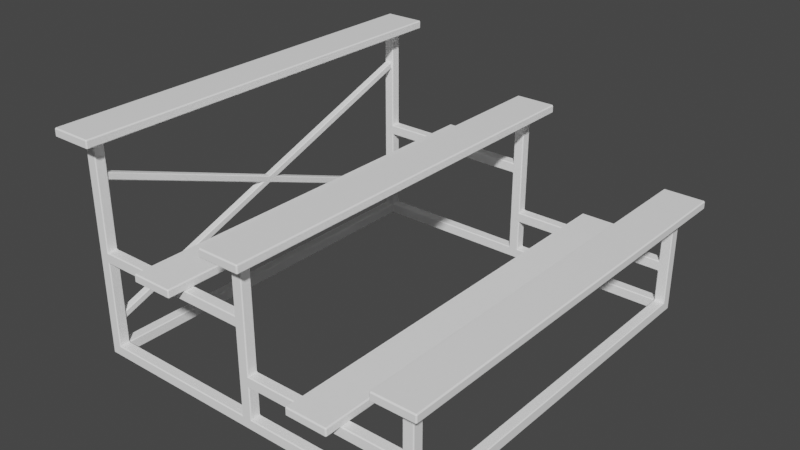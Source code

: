 # Source: SM_Ring_bench.blend  (saved by Blender 3.2.14; exported with 4.5.12 LTS)
import bpy
from mathutils import Matrix  # noqa: F401  (used for matrix-valued properties, if any)

bpy.ops.wm.read_factory_settings(use_empty=True)
scene = bpy.context.scene
scene.name = 'Scene'

# ---- collections
col_collection = bpy.data.collections.new('Collection'); scene.collection.children.link(col_collection)

# ---- materials (node trees are filled in below, after node groups)
mat_material = bpy.data.materials.new('Material')

# ---- node groups
ng_auto_smooth = bpy.data.node_groups.new('Auto Smooth', 'GeometryNodeTree')
_s = ng_auto_smooth.interface.new_socket(name='Geometry', in_out='OUTPUT', socket_type='NodeSocketGeometry')
_s = ng_auto_smooth.interface.new_socket(name='Geometry', in_out='INPUT', socket_type='NodeSocketGeometry')
_s = ng_auto_smooth.interface.new_socket(name='Angle', in_out='INPUT', socket_type='NodeSocketFloat')
_s.subtype = 'ANGLE'
_s.min_value = 0.0
_s.max_value = 3.142
ng_auto_smooth.is_modifier = True
_N = ng_auto_smooth.nodes; _L = ng_auto_smooth.links
n0 = _N.new('NodeGroupOutput'); n0.name = 'Group Output'; n0.location = (480, -100)
n1 = _N.new('NodeGroupInput'); n1.name = 'Group Input'; n1.location = (-420, -300)
n2 = _N.new('NodeGroupInput'); n2.name = 'Group Input.001'; n2.location = (-60, -100)
n3 = _N.new('GeometryNodeSetShadeSmooth'); n3.name = 'Set Shade Smooth'; n3.location = (120, -100)
n3.domain = 'EDGE'
n4 = _N.new('GeometryNodeSetShadeSmooth'); n4.name = 'Set Shade Smooth.001'; n4.location = (300, -100)
n5 = _N.new('GeometryNodeInputMeshEdgeAngle'); n5.name = 'Edge Angle'; n5.location = (-420, -220)
n6 = _N.new('GeometryNodeInputEdgeSmooth'); n6.name = 'Is Edge Smooth'; n6.location = (-60, -160)
n7 = _N.new('GeometryNodeInputShadeSmooth'); n7.name = 'Is Face Smooth'; n7.location = (-240, -340)
n8 = _N.new('FunctionNodeBooleanMath'); n8.name = 'Boolean Math'; n8.location = (-60, -220)
n9 = _N.new('FunctionNodeCompare'); n9.name = 'Compare'; n9.location = (-240, -180)
n9.operation = 'LESS_EQUAL'
_L.new(n5.outputs[0], n9.inputs[0])
_L.new(n4.outputs[0], n0.inputs[0])
_L.new(n1.outputs[1], n9.inputs[1])
_L.new(n9.outputs[0], n8.inputs[0])
_L.new(n7.outputs[0], n8.inputs[1])
_L.new(n2.outputs[0], n3.inputs[0])
_L.new(n6.outputs[0], n3.inputs[1])
_L.new(n3.outputs[0], n4.inputs[0])
_L.new(n8.outputs[0], n3.inputs[2])
n0.is_active_output = True

# ---- material node trees
mat_material.use_nodes = True; mat_material.node_tree.nodes.clear()
_N = mat_material.node_tree.nodes; _L = mat_material.node_tree.links
n0 = _N.new('ShaderNodeOutputMaterial'); n0.name = 'Material Output'; n0.location = (706, 282)
n1 = _N.new('ShaderNodeBsdfPrincipled'); n1.name = 'Principled BSDF'; n1.location = (300, 316)
n1.distribution = 'GGX'
n1.subsurface_method = 'RANDOM_WALK_SKIN'
n1.inputs[0].default_value = (1.0, 1.0, 1.0, 1.0)
n1.inputs[3].default_value = 1.45
n1.inputs[27].default_value = (0.0, 0.0, 0.0, 1.0)
n1.inputs[28].default_value = 1.0
_L.new(n1.outputs[0], n0.inputs[0])
n0.is_active_output = True

# ---- world
world_world = bpy.data.worlds.new('World'); scene.world = world_world
world_world.use_nodes = True; world_world.node_tree.nodes.clear()
_N = world_world.node_tree.nodes; _L = world_world.node_tree.links
n0 = _N.new('ShaderNodeOutputWorld'); n0.name = 'World Output'; n0.location = (300, 300)
n1 = _N.new('ShaderNodeBackground'); n1.name = 'Background'; n1.location = (10, 300)
n1.inputs[0].default_value = (0.05088, 0.05088, 0.05088, 1.0)
_L.new(n1.outputs[0], n0.inputs[0])
n0.is_active_output = True
world_world.color = (0.05088, 0.05088, 0.05088)
world_world.use_sun_shadow = False
world_world.sun_shadow_jitter_overblur = 0.0

# ---- meshes
me_cube_018 = bpy.data.meshes.new('Cube.018')
me_cube_018.from_pydata([(-0.8255, -0.9216, 0.0), (-0.8255, -0.8716, 0.0), (-0.7755, -0.9216, 0.0), (-0.7755, -0.8716, 0.0), (0.7755, -0.9216, 0.0), (0.7755, -0.8716, 0.0), (0.8255, -0.9216, 0.0), (0.8255, -0.8716, 0.0), (0.7755, -0.9216, 0.05), (0.7755, -0.8716, 0.05), (0.8255, -0.8716, 0.05), (0.8255, -0.9216, 0.05), (-0.8255, -0.9216, 0.05), (-0.8255, -0.8716, 0.05), (-0.7755, -0.8716, 0.05), (-0.7755, -0.9216, 0.05), (0.7755, -0.9216, 0.5), (0.7755, -0.8716, 0.5), (0.8255, -0.8716, 0.5), (0.8255, -0.9216, 0.5), (-0.025, -0.9216, 0.05), (0.025, -0.9216, 0.05), (-0.025, -0.8716, 0.05), (0.025, -0.8716, 0.05), (0.025, -0.8716, 1.442e-08), (-0.025, -0.8716, 1.442e-08), (-0.025, -0.9216, 1.442e-08), (0.025, -0.9216, 1.442e-08), (-0.025, -0.9216, 0.75), (0.025, -0.9216, 0.75), (-0.025, -0.8716, 0.75), (0.025, -0.8716, 0.75), (-0.8255, -0.9216, 1.005), (-0.8255, -0.8716, 1.005), (-0.7755, -0.8716, 1.005), (-0.7755, -0.9216, 1.005), (-0.025, -0.9216, 0.4499), (-0.025, -0.9216, 0.4999), (0.025, -0.9216, 0.4999), (0.025, -0.9216, 0.4499), (0.025, -0.8716, 0.4999), (0.025, -0.8716, 0.4499), (-0.025, -0.8716, 0.4499), (-0.025, -0.8716, 0.4999), (-0.7755, -0.8716, 0.4499), (-0.7755, -0.8716, 0.4999), (-0.8255, -0.8716, 0.4999), (-0.8255, -0.8716, 0.4499), (-0.8255, -0.9216, 0.4499), (-0.8255, -0.9216, 0.4999), (-0.7755, -0.9216, 0.4999), (-0.7755, -0.9216, 0.4499), (-0.025, -0.9216, 0.25), (-0.025, -0.9216, 0.2), (0.025, -0.9216, 0.2), (0.025, -0.9216, 0.25), (-0.025, -0.8716, 0.2), (-0.025, -0.8716, 0.25), (0.025, -0.8716, 0.25), (0.025, -0.8716, 0.2), (0.7755, -0.9216, 0.2), (0.7755, -0.9216, 0.25), (0.8255, -0.9216, 0.25), (0.8255, -0.9216, 0.2), (0.7755, -0.8716, 0.2), (0.7755, -0.8716, 0.25), (0.8255, -0.8716, 0.25), (0.8255, -0.8716, 0.2), (-0.8255, 0.9216, 0.0), (-0.8255, 0.8716, 0.0), (-0.7755, 0.9216, 0.0), (-0.7755, 0.8716, 0.0), (0.7755, 0.9216, 0.0), (0.7755, 0.8716, 0.0), (0.8255, 0.9216, 0.0), (0.8255, 0.8716, 0.0), (0.7755, 0.9216, 0.05), (0.7755, 0.8716, 0.05), (0.8255, 0.8716, 0.05), (0.8255, 0.9216, 0.05), (-0.8255, 0.9216, 0.05), (-0.8255, 0.8716, 0.05), (-0.7755, 0.8716, 0.05), (-0.7755, 0.9216, 0.05), (0.7755, 0.9216, 0.5), (0.7755, 0.8716, 0.5), (0.8255, 0.8716, 0.5), (0.8255, 0.9216, 0.5), (-0.025, 0.9216, 0.05), (0.025, 0.9216, 0.05), (-0.025, 0.8716, 0.05), (0.025, 0.8716, 0.05), (0.025, 0.8716, 1.442e-08), (-0.025, 0.8716, 1.442e-08), (-0.025, 0.9216, 1.442e-08), (0.025, 0.9216, 1.442e-08), (-0.025, 0.9216, 0.75), (0.025, 0.9216, 0.75), (-0.025, 0.8716, 0.75), (0.025, 0.8716, 0.75), (-0.8255, 0.9216, 1.005), (-0.8255, 0.8716, 1.005), (-0.7755, 0.8716, 1.005), (-0.7755, 0.9216, 1.005), (-0.025, 0.9216, 0.4499), (-0.025, 0.9216, 0.4999), (0.025, 0.9216, 0.4999), (0.025, 0.9216, 0.4499), (0.025, 0.8716, 0.4999), (0.025, 0.8716, 0.4499), (-0.025, 0.8716, 0.4499), (-0.025, 0.8716, 0.4999), (-0.7755, 0.8716, 0.4499), (-0.7755, 0.8716, 0.4999), (-0.8255, 0.8716, 0.4999), (-0.8255, 0.8716, 0.4499), (-0.8255, 0.9216, 0.4499), (-0.8255, 0.9216, 0.4999), (-0.7755, 0.9216, 0.4999), (-0.7755, 0.9216, 0.4499), (-0.025, 0.9216, 0.25), (-0.025, 0.9216, 0.2), (0.025, 0.9216, 0.2), (0.025, 0.9216, 0.25), (-0.025, 0.8716, 0.2), (-0.025, 0.8716, 0.25), (0.025, 0.8716, 0.25), (0.025, 0.8716, 0.2), (0.7755, 0.9216, 0.2), (0.7755, 0.9216, 0.25), (0.8255, 0.9216, 0.25), (0.8255, 0.9216, 0.2), (0.7755, 0.8716, 0.2), (0.7755, 0.8716, 0.25), (0.8255, 0.8716, 0.25), (0.8255, 0.8716, 0.2), (-0.7755, 0.9216, 0.7985), (-0.7755, 0.9216, 0.8485), (-0.7833, 0.8716, 0.8406), (-0.7833, 0.8716, 0.8063), (-0.8176, 0.8716, 0.8406), (-0.8176, 0.8716, 0.8063), (-0.8255, 0.9216, 0.7985), (-0.8255, 0.9216, 0.8485), (-0.7755, -0.9216, 0.8485), (-0.7755, -0.9216, 0.7985), (-0.7833, -0.8716, 0.8063), (-0.7833, -0.8716, 0.8406), (-0.8176, -0.8716, 0.8063), (-0.8176, -0.8716, 0.8406), (-0.8255, -0.9216, 0.8485), (-0.8255, -0.9216, 0.7985), (-0.7833, 0.8716, 0.1618), (-0.7833, 0.8716, 0.1961), (-0.8176, 0.8716, 0.1961), (-0.8176, 0.8716, 0.1618), (-0.7755, 0.9216, 0.204), (-0.7755, 0.9216, 0.154), (-0.8255, 0.9216, 0.154), (-0.8255, 0.9216, 0.204), (-0.7833, -0.8716, 0.1961), (-0.7833, -0.8716, 0.1618), (-0.8176, -0.8716, 0.1618), (-0.8176, -0.8716, 0.1961), (-0.7755, -0.9216, 0.154), (-0.7755, -0.9216, 0.204), (-0.8255, -0.9216, 0.204), (-0.8255, -0.9216, 0.154), (-0.7755, 0.8716, 0.8485), (-0.7755, 0.8716, 0.7985), (-0.8255, 0.8716, 0.8485), (-0.8255, 0.8716, 0.7985), (-0.7755, -0.8716, 0.7985), (-0.7755, -0.8716, 0.8485), (-0.8255, -0.8716, 0.7985), (-0.8255, -0.8716, 0.8485), (-0.7755, 0.8716, 0.154), (-0.7755, 0.8716, 0.204), (-0.8255, 0.8716, 0.204), (-0.8255, 0.8716, 0.154), (-0.8255, -0.8716, 0.154), (-0.8255, -0.8716, 0.204), (-0.7755, -0.8716, 0.204), (-0.7755, -0.8716, 0.154), (-0.7833, 0.0, 0.5183), (-0.7833, 0.0, 0.4841), (-0.8176, 0.0, 0.5183), (-0.8176, 0.0, 0.4841), (-0.7833, -0.04745, 0.5012), (-0.7833, 0.04745, 0.5012), (-0.8176, -0.04745, 0.5012), (-0.8176, 0.04745, 0.5012)], [], [(1, 3, 2, 0), (5, 7, 6, 4), (6, 11, 8, 4), (7, 10, 11, 6), (9, 77, 73, 5), (3, 25, 26, 2), (5, 73, 75, 7), (10, 78, 77, 9), (9, 23, 21, 8), (4, 8, 21, 27), (13, 81, 69, 1), (2, 15, 12, 0), (0, 12, 13, 1), (1, 69, 71, 3), (3, 71, 82, 14), (14, 22, 25, 3), (7, 75, 78, 10), (62, 66, 18, 19), (9, 8, 60, 64), (11, 10, 67, 63), (24, 5, 4, 27), (23, 9, 5, 24), (26, 20, 15, 2), (23, 24, 25, 22), (20, 26, 27, 21), (24, 27, 26, 25), (22, 14, 15, 20), (38, 40, 31, 29), (21, 23, 59, 54), (52, 55, 39, 36), (8, 11, 63, 60), (46, 49, 151, 174), (13, 12, 167, 180), (182, 181, 47, 44), (181, 166, 48, 47), (37, 38, 29, 28), (40, 43, 30, 31), (43, 37, 28, 30), (45, 46, 174, 172), (144, 173, 34, 35), (173, 175, 33, 34), (43, 40, 41, 42), (40, 38, 39, 41), (38, 37, 36, 39), (49, 46, 47, 48), (50, 49, 48, 51), (46, 45, 44, 47), (55, 58, 41, 39), (36, 37, 50, 51), (37, 43, 45, 50), (43, 42, 44, 45), (42, 36, 51, 44), (57, 52, 36, 42), (58, 57, 42, 41), (20, 21, 54, 53), (23, 22, 56, 59), (66, 65, 17, 18), (10, 9, 64, 67), (61, 62, 19, 16), (65, 61, 16, 17), (55, 52, 53, 54), (57, 58, 59, 56), (52, 57, 56, 53), (65, 66, 67, 64), (66, 62, 63, 67), (62, 61, 60, 63), (22, 20, 53, 56), (54, 60, 61, 55), (55, 61, 65, 58), (58, 65, 64, 59), (59, 64, 60, 54), (35, 34, 33, 32), (31, 30, 28, 29), (19, 18, 17, 16), (69, 68, 70, 71), (73, 72, 74, 75), (74, 72, 76, 79), (75, 74, 79, 78), (71, 70, 94, 93), (77, 76, 89, 91), (72, 95, 89, 76), (70, 68, 80, 83), (68, 69, 81, 80), (82, 71, 93, 90), (130, 87, 86, 134), (77, 132, 128, 76), (79, 131, 135, 78), (92, 95, 72, 73), (91, 92, 73, 77), (94, 70, 83, 88), (91, 90, 93, 92), (88, 89, 95, 94), (92, 93, 94, 95), (90, 88, 83, 82), (106, 97, 99, 108), (89, 122, 127, 91), (120, 104, 107, 123), (76, 128, 131, 79), (114, 171, 142, 117), (81, 179, 158, 80), (178, 115, 116, 159), (82, 176, 179, 81), (105, 96, 97, 106), (108, 99, 98, 111), (111, 98, 96, 105), (113, 169, 171, 114), (15, 14, 183, 164), (168, 102, 101, 170), (118, 136, 169, 113), (111, 110, 109, 108), (108, 109, 107, 106), (106, 107, 104, 105), (117, 116, 115, 114), (118, 119, 116, 117), (114, 115, 112, 113), (123, 107, 109, 126), (104, 119, 118, 105), (105, 118, 113, 111), (111, 113, 112, 110), (110, 112, 119, 104), (125, 110, 104, 120), (126, 109, 110, 125), (88, 121, 122, 89), (91, 127, 124, 90), (134, 86, 85, 133), (78, 135, 132, 77), (129, 84, 87, 130), (133, 85, 84, 129), (123, 122, 121, 120), (125, 124, 127, 126), (120, 121, 124, 125), (133, 132, 135, 134), (134, 135, 131, 130), (130, 131, 128, 129), (90, 124, 121, 88), (122, 123, 129, 128), (123, 126, 133, 129), (126, 127, 132, 133), (127, 122, 128, 132), (103, 100, 101, 102), (99, 97, 96, 98), (87, 84, 85, 86), (14, 82, 81, 13), (143, 100, 103, 137), (137, 103, 102, 168), (170, 101, 100, 143), (49, 50, 145, 151), (150, 144, 35, 32), (50, 45, 172, 145), (175, 150, 32, 33), (83, 157, 176, 82), (159, 116, 119, 156), (156, 119, 112, 177), (177, 112, 115, 178), (80, 158, 157, 83), (166, 165, 51, 48), (165, 182, 44, 51), (14, 13, 180, 183), (12, 15, 164, 167), (137, 168, 169, 136), (143, 137, 136, 142), (170, 143, 142, 171), (173, 144, 145, 172), (144, 150, 151, 145), (150, 175, 174, 151), (159, 156, 157, 158), (156, 177, 176, 157), (178, 159, 158, 179), (165, 166, 167, 164), (182, 165, 164, 183), (166, 181, 180, 167), (117, 142, 136, 118), (138, 139, 169, 168), (140, 138, 168, 170), (141, 140, 170, 171), (139, 141, 171, 169), (146, 147, 173, 172), (149, 148, 174, 175), (147, 149, 175, 173), (148, 146, 172, 174), (153, 152, 176, 177), (154, 153, 177, 178), (155, 154, 178, 179), (152, 155, 179, 176), (163, 162, 180, 181), (160, 163, 181, 182), (161, 160, 182, 183), (162, 161, 183, 180), (146, 148, 190, 188), (160, 188, 190, 163), (139, 189, 191, 141), (153, 154, 191, 189), (186, 191, 187, 190), (184, 188, 185, 189), (141, 191, 186, 140), (140, 186, 184, 138), (138, 184, 189, 139), (154, 155, 187, 191), (155, 152, 185, 187), (152, 153, 189, 185), (163, 190, 187, 162), (162, 187, 185, 161), (161, 185, 188, 160), (148, 149, 186, 190), (149, 147, 184, 186), (147, 146, 188, 184)])
me_cube_018.polygons.foreach_set('use_smooth', [1, 1, 1, 1, 1, 1, 1, 1, 1, 1, 1, 1, 1, 1, 1, 1, 1, 1, 1, 1, 1, 1, 1, 1, 1, 1, 1, 1, 1, 1, 1, 1, 1, 1, 1, 1, 1, 1, 1, 1, 1, 1, 1, 1, 1, 1, 1, 1, 1, 1, 1, 1, 1, 1, 1, 1, 1, 1, 1, 1, 1, 1, 1, 1, 1, 1, 1, 1, 1, 1, 1, 1, 1, 1, 1, 1, 1, 1, 1, 1, 1, 1, 1, 1, 1, 1, 1, 1, 1, 1, 1, 1, 1, 1, 1, 1, 1, 1, 1, 1, 1, 1, 1, 1, 1, 1, 1, 1, 1, 1, 1, 1, 1, 1, 1, 1, 1, 1, 1, 1, 1, 1, 1, 1, 1, 1, 1, 1, 1, 1, 1, 1, 1, 1, 1, 1, 1, 1, 1, 1, 1, 1, 1, 1, 1, 1, 1, 1, 1, 1, 1, 1, 1, 1, 1, 1, 1, 1, 1, 1, 1, 1, 1, 1, 1, 1, 1, 1, 1, 1, 1, 1, 1, 1, 1, 1, 1, 1, 1, 1, 1, 1, 1, 1, 1, 1, 1, 1, 1, 1, 1, 1, 0, 0, 1, 1, 1, 1, 1, 1, 1, 1, 1, 1, 1, 1])
_uv = me_cube_018.uv_layers.new(name='UVMap')
_uv.uv.foreach_set('vector', [0.125, 0.5, 0.375, 0.5, 0.375, 0.75, 0.125, 0.75, 0.125, 0.5, 0.375, 0.5, 0.375, 0.75, 0.125, 0.75, 0.375, 0.75, 0.5, 0.75, 0.5, 1.0, 0.375, 1.0, 0.375, 0.5, 0.5, 0.5, 0.5, 0.75, 0.375, 0.75, 0.5, 0.25, 0.5, 0.25, 0.375, 0.25, 0.375, 0.25, 0.0, 0.0, 0.0, 0.0, 0.0, 0.0, 0.0, 0.0, 0.125, 0.5, 0.125, 0.5, 0.375, 0.5, 0.375, 0.5, 0.5, 0.5, 0.5, 0.5, 0.5, 0.25, 0.5, 0.25, 0.0, 0.0, 0.0, 0.0, 0.0, 0.0, 0.0, 0.0, 0.0, 0.0, 0.0, 0.0, 0.0, 0.0, 0.0, 0.0, 0.5, 0.25, 0.5, 0.25, 0.375, 0.25, 0.375, 0.25, 0.375, 0.75, 0.5, 0.75, 0.5, 1.0, 0.375, 1.0, 0.375, 0.0, 0.5, 0.0, 0.5, 0.25, 0.375, 0.25, 0.125, 0.5, 0.125, 0.5, 0.375, 0.5, 0.375, 0.5, 0.375, 0.5, 0.375, 0.5, 0.5, 0.5, 0.5, 0.5, 0.0, 0.0, 0.0, 0.0, 0.0, 0.0, 0.0, 0.0, 0.375, 0.5, 0.375, 0.5, 0.5, 0.5, 0.5, 0.5, 0.5, 0.75, 0.5, 0.5, 0.5, 0.5, 0.5, 0.75, 0.0, 0.0, 0.0, 0.0, 0.0, 0.0, 0.0, 0.0, 0.5, 0.75, 0.5, 0.5, 0.5, 0.5, 0.5, 0.75, 0.0, 0.0, 0.0, 0.0, 0.0, 0.0, 0.0, 0.0, 0.0, 0.0, 0.0, 0.0, 0.0, 0.0, 0.0, 0.0, 0.0, 0.0, 0.0, 0.0, 0.0, 0.0, 0.0, 0.0, 0.0, 0.0, 0.0, 0.0, 0.0, 0.0, 0.0, 0.0, 0.0, 0.0, 0.0, 0.0, 0.0, 0.0, 0.0, 0.0, 0.0, 0.0, 0.0, 0.0, 0.0, 0.0, 0.0, 0.0, 0.0, 0.0, 0.0, 0.0, 0.0, 0.0, 0.0, 0.0, 0.0, 0.0, 0.0, 0.0, 0.0, 0.0, 0.0, 0.0, 0.0, 0.0, 0.0, 0.0, 0.0, 0.0, 0.0, 0.0, 0.0, 0.0, 0.0, 0.0, 0.0, 0.0, 0.0, 0.0, 0.5, 1.0, 0.5, 0.75, 0.5, 0.75, 0.5, 1.0, 0.5, 0.25, 0.5, 0.0, 0.5, 0.0, 0.5, 0.25, 0.5, 0.25, 0.5, 0.0, 0.5, 0.0, 0.5, 0.25, 0.5, 0.5, 0.5, 0.25, 0.5, 0.25, 0.5, 0.5, 0.5, 0.25, 0.5, 0.0, 0.5, 0.0, 0.5, 0.25, 0.0, 0.0, 0.0, 0.0, 0.0, 0.0, 0.0, 0.0, 0.0, 0.0, 0.0, 0.0, 0.0, 0.0, 0.0, 0.0, 0.0, 0.0, 0.0, 0.0, 0.0, 0.0, 0.0, 0.0, 0.5, 0.5, 0.5, 0.25, 0.5, 0.25, 0.5, 0.5, 0.0, 0.0, 0.0, 0.0, 0.0, 0.0, 0.0, 0.0, 0.5, 0.5, 0.5, 0.25, 0.5, 0.25, 0.5, 0.5, 0.0, 0.0, 0.0, 0.0, 0.0, 0.0, 0.0, 0.0, 0.0, 0.0, 0.0, 0.0, 0.0, 0.0, 0.0, 0.0, 0.0, 0.0, 0.0, 0.0, 0.0, 0.0, 0.0, 0.0, 0.5, 0.0, 0.5, 0.25, 0.5, 0.25, 0.5, 0.0, 0.5, 0.75, 0.5, 1.0, 0.5, 1.0, 0.5, 0.75, 0.5, 0.25, 0.5, 0.5, 0.5, 0.5, 0.5, 0.25, 0.0, 0.0, 0.0, 0.0, 0.0, 0.0, 0.0, 0.0, 0.0, 0.0, 0.0, 0.0, 0.0, 0.0, 0.0, 0.0, 0.0, 0.0, 0.0, 0.0, 0.0, 0.0, 0.0, 0.0, 0.0, 0.0, 0.0, 0.0, 0.0, 0.0, 0.0, 0.0, 0.0, 0.0, 0.0, 0.0, 0.0, 0.0, 0.0, 0.0, 0.0, 0.0, 0.0, 0.0, 0.0, 0.0, 0.0, 0.0, 0.0, 0.0, 0.0, 0.0, 0.0, 0.0, 0.0, 0.0, 0.0, 0.0, 0.0, 0.0, 0.0, 0.0, 0.0, 0.0, 0.0, 0.0, 0.0, 0.0, 0.0, 0.0, 0.0, 0.0, 0.5, 0.5, 0.5, 0.25, 0.5, 0.25, 0.5, 0.5, 0.5, 0.5, 0.5, 0.25, 0.5, 0.25, 0.5, 0.5, 0.5, 1.0, 0.5, 0.75, 0.5, 0.75, 0.5, 1.0, 0.0, 0.0, 0.0, 0.0, 0.0, 0.0, 0.0, 0.0, 0.0, 0.0, 0.0, 0.0, 0.0, 0.0, 0.0, 0.0, 0.0, 0.0, 0.0, 0.0, 0.0, 0.0, 0.0, 0.0, 0.0, 0.0, 0.0, 0.0, 0.0, 0.0, 0.0, 0.0, 0.5, 0.25, 0.5, 0.5, 0.5, 0.5, 0.5, 0.25, 0.5, 0.5, 0.5, 0.75, 0.5, 0.75, 0.5, 0.5, 0.5, 0.75, 0.5, 1.0, 0.5, 1.0, 0.5, 0.75, 0.0, 0.0, 0.0, 0.0, 0.0, 0.0, 0.0, 0.0, 0.0, 0.0, 0.0, 0.0, 0.0, 0.0, 0.0, 0.0, 0.0, 0.0, 0.0, 0.0, 0.0, 0.0, 0.0, 0.0, 0.0, 0.0, 0.0, 0.0, 0.0, 0.0, 0.0, 0.0, 0.0, 0.0, 0.0, 0.0, 0.0, 0.0, 0.0, 0.0, 0.0, 0.0, 0.0, 0.0, 0.5, 0.25, 0.5, 0.0, 0.0, 0.0, 0.0, 0.0, 0.0, 0.0, 0.0, 0.0, 0.5, 0.75, 0.5, 0.5, 0.5, 0.25, 0.0, 0.0, 0.125, 0.5, 0.125, 0.75, 0.375, 0.75, 0.375, 0.5, 0.125, 0.5, 0.125, 0.75, 0.375, 0.75, 0.375, 0.5, 0.375, 0.75, 0.375, 1.0, 0.5, 1.0, 0.5, 0.75, 0.375, 0.5, 0.375, 0.75, 0.5, 0.75, 0.5, 0.5, 0.0, 0.0, 0.0, 0.0, 0.0, 0.0, 0.0, 0.0, 0.0, 0.0, 0.0, 0.0, 0.0, 0.0, 0.0, 0.0, 0.0, 0.0, 0.0, 0.0, 0.0, 0.0, 0.0, 0.0, 0.375, 0.75, 0.375, 1.0, 0.5, 1.0, 0.5, 0.75, 0.375, 0.0, 0.375, 0.25, 0.5, 0.25, 0.5, 0.0, 0.0, 0.0, 0.0, 0.0, 0.0, 0.0, 0.0, 0.0, 0.5, 0.75, 0.5, 0.75, 0.5, 0.5, 0.5, 0.5, 0.0, 0.0, 0.0, 0.0, 0.0, 0.0, 0.0, 0.0, 0.5, 0.75, 0.5, 0.75, 0.5, 0.5, 0.5, 0.5, 0.0, 0.0, 0.0, 0.0, 0.0, 0.0, 0.0, 0.0, 0.0, 0.0, 0.0, 0.0, 0.0, 0.0, 0.0, 0.0, 0.0, 0.0, 0.0, 0.0, 0.0, 0.0, 0.0, 0.0, 0.0, 0.0, 0.0, 0.0, 0.0, 0.0, 0.0, 0.0, 0.0, 0.0, 0.0, 0.0, 0.0, 0.0, 0.0, 0.0, 0.0, 0.0, 0.0, 0.0, 0.0, 0.0, 0.0, 0.0, 0.0, 0.0, 0.0, 0.0, 0.0, 0.0, 0.0, 0.0, 0.0, 0.0, 0.0, 0.0, 0.0, 0.0, 0.0, 0.0, 0.0, 0.0, 0.0, 0.0, 0.0, 0.0, 0.0, 0.0, 0.0, 0.0, 0.0, 0.0, 0.0, 0.0, 0.0, 0.0, 0.5, 1.0, 0.5, 1.0, 0.5, 0.75, 0.5, 0.75, 0.5, 0.25, 0.5, 0.25, 0.5, 0.0, 0.5, 0.0, 0.5, 0.25, 0.5, 0.25, 0.5, 0.0, 0.5, 0.0, 0.5, 0.25, 0.5, 0.25, 0.5, 0.0, 0.5, 0.0, 0.5, 0.5, 0.5, 0.5, 0.5, 0.25, 0.5, 0.25, 0.0, 0.0, 0.0, 0.0, 0.0, 0.0, 0.0, 0.0, 0.0, 0.0, 0.0, 0.0, 0.0, 0.0, 0.0, 0.0, 0.0, 0.0, 0.0, 0.0, 0.0, 0.0, 0.0, 0.0, 0.5, 0.5, 0.5, 0.5, 0.5, 0.25, 0.5, 0.25, 0.0, 0.0, 0.0, 0.0, 0.0, 0.0, 0.0, 0.0, 0.5, 0.5, 0.5, 0.5, 0.5, 0.25, 0.5, 0.25, 0.0, 0.0, 0.0, 0.0, 0.0, 0.0, 0.0, 0.0, 0.0, 0.0, 0.0, 0.0, 0.0, 0.0, 0.0, 0.0, 0.0, 0.0, 0.0, 0.0, 0.0, 0.0, 0.0, 0.0, 0.0, 0.0, 0.0, 0.0, 0.0, 0.0, 0.0, 0.0, 0.5, 0.0, 0.5, 0.0, 0.5, 0.25, 0.5, 0.25, 0.5, 0.75, 0.5, 0.75, 0.5, 1.0, 0.5, 1.0, 0.5, 0.25, 0.5, 0.25, 0.5, 0.5, 0.5, 0.5, 0.0, 0.0, 0.0, 0.0, 0.0, 0.0, 0.0, 0.0, 0.0, 0.0, 0.0, 0.0, 0.0, 0.0, 0.0, 0.0, 0.0, 0.0, 0.0, 0.0, 0.0, 0.0, 0.0, 0.0, 0.0, 0.0, 0.0, 0.0, 0.0, 0.0, 0.0, 0.0, 0.0, 0.0, 0.0, 0.0, 0.0, 0.0, 0.0, 0.0, 0.0, 0.0, 0.0, 0.0, 0.0, 0.0, 0.0, 0.0, 0.0, 0.0, 0.0, 0.0, 0.0, 0.0, 0.0, 0.0, 0.0, 0.0, 0.0, 0.0, 0.0, 0.0, 0.0, 0.0, 0.0, 0.0, 0.0, 0.0, 0.0, 0.0, 0.0, 0.0, 0.5, 0.5, 0.5, 0.5, 0.5, 0.25, 0.5, 0.25, 0.5, 0.5, 0.5, 0.5, 0.5, 0.25, 0.5, 0.25, 0.5, 1.0, 0.5, 1.0, 0.5, 0.75, 0.5, 0.75, 0.0, 0.0, 0.0, 0.0, 0.0, 0.0, 0.0, 0.0, 0.0, 0.0, 0.0, 0.0, 0.0, 0.0, 0.0, 0.0, 0.0, 0.0, 0.0, 0.0, 0.0, 0.0, 0.0, 0.0, 0.0, 0.0, 0.0, 0.0, 0.0, 0.0, 0.0, 0.0, 0.5, 0.25, 0.5, 0.25, 0.5, 0.5, 0.5, 0.5, 0.5, 0.5, 0.5, 0.5, 0.5, 0.75, 0.5, 0.75, 0.5, 0.75, 0.5, 0.75, 0.5, 1.0, 0.5, 1.0, 0.0, 0.0, 0.0, 0.0, 0.0, 0.0, 0.0, 0.0, 0.0, 0.0, 0.0, 0.0, 0.0, 0.0, 0.0, 0.0, 0.0, 0.0, 0.0, 0.0, 0.0, 0.0, 0.0, 0.0, 0.0, 0.0, 0.0, 0.0, 0.0, 0.0, 0.0, 0.0, 0.0, 0.0, 0.0, 0.0, 0.0, 0.0, 0.0, 0.0, 0.0, 0.0, 0.5, 0.0, 0.5, 0.25, 0.0, 0.0, 0.0, 0.0, 0.0, 0.0, 0.0, 0.0, 0.0, 0.0, 0.5, 0.75, 0.0, 0.0, 0.5, 0.25, 0.5, 0.5, 0.5, 0.5, 0.5, 0.5, 0.5, 0.25, 0.5, 0.25, 0.5, 1.0, 0.5, 1.0, 0.5, 0.75, 0.5, 0.75, 0.0, 0.0, 0.0, 0.0, 0.0, 0.0, 0.0, 0.0, 0.5, 0.25, 0.5, 0.25, 0.5, 0.0, 0.5, 0.0, 0.5, 1.0, 0.5, 0.75, 0.5, 0.75, 0.5, 1.0, 0.5, 1.0, 0.5, 0.75, 0.5, 0.75, 0.5, 1.0, 0.0, 0.0, 0.0, 0.0, 0.0, 0.0, 0.0, 0.0, 0.5, 0.25, 0.5, 0.0, 0.5, 0.0, 0.5, 0.25, 0.0, 0.0, 0.0, 0.0, 0.0, 0.0, 0.0, 0.0, 0.5, 1.0, 0.5, 1.0, 0.5, 0.75, 0.5, 0.75, 0.0, 0.0, 0.0, 0.0, 0.0, 0.0, 0.0, 0.0, 0.5, 0.5, 0.5, 0.5, 0.5, 0.25, 0.5, 0.25, 0.5, 1.0, 0.5, 1.0, 0.5, 0.75, 0.5, 0.75, 0.5, 1.0, 0.5, 0.75, 0.5, 0.75, 0.5, 1.0, 0.0, 0.0, 0.0, 0.0, 0.0, 0.0, 0.0, 0.0, 0.5, 0.5, 0.5, 0.25, 0.5, 0.25, 0.5, 0.5, 0.5, 1.0, 0.5, 0.75, 0.5, 0.75, 0.5, 1.0, 0.0, 0.0, 0.0, 0.0, 0.0, 0.0, 0.0, 0.0, 0.5, 1.0, 0.5, 0.75, 0.5, 0.75, 0.5, 1.0, 0.5, 0.25, 0.5, 0.0, 0.5, 0.0, 0.5, 0.25, 0.0, 0.0, 0.0, 0.0, 0.0, 0.0, 0.0, 0.0, 0.5, 0.75, 0.5, 1.0, 0.5, 1.0, 0.5, 0.75, 0.5, 0.0, 0.5, 0.25, 0.5, 0.25, 0.5, 0.0, 0.5, 1.0, 0.5, 0.75, 0.5, 0.75, 0.5, 1.0, 0.0, 0.0, 0.0, 0.0, 0.0, 0.0, 0.0, 0.0, 0.5, 0.25, 0.5, 0.0, 0.5, 0.0, 0.5, 0.25, 0.5, 0.75, 0.5, 1.0, 0.5, 1.0, 0.5, 0.75, 0.0, 0.0, 0.0, 0.0, 0.0, 0.0, 0.0, 0.0, 0.5, 0.0, 0.5, 0.25, 0.5, 0.25, 0.5, 0.0, 0.5, 1.0, 0.5, 1.0, 0.5, 0.75, 0.5, 0.75, 0.5, 0.4607, 0.5, 0.4607, 0.5, 0.5, 0.5, 0.5, 0.5, 0.2893, 0.5, 0.4607, 0.5, 0.5, 0.5, 0.25, 0.5, 0.2893, 0.5, 0.2893, 0.5, 0.25, 0.5, 0.25, 0.5, 0.4607, 0.5, 0.2893, 0.5, 0.25, 0.5, 0.5, 0.5, 0.4607, 0.5, 0.4607, 0.5, 0.5, 0.5, 0.5, 0.5, 0.2893, 0.5, 0.2893, 0.5, 0.25, 0.5, 0.25, 0.5, 0.4607, 0.5, 0.2893, 0.5, 0.25, 0.5, 0.5, 0.5, 0.2893, 0.5, 0.4607, 0.5, 0.5, 0.5, 0.25, 0.5, 0.4607, 0.5, 0.4607, 0.5, 0.5, 0.5, 0.5, 0.5, 0.2893, 0.5, 0.4607, 0.5, 0.5, 0.5, 0.25, 0.5, 0.2893, 0.5, 0.2893, 0.5, 0.25, 0.5, 0.25, 0.5, 0.4607, 0.5, 0.2893, 0.5, 0.25, 0.5, 0.5, 0.5, 0.2893, 0.5, 0.2893, 0.5, 0.25, 0.5, 0.25, 0.5, 0.4607, 0.5, 0.2893, 0.5, 0.25, 0.5, 0.5, 0.5, 0.4607, 0.5, 0.4607, 0.5, 0.5, 0.5, 0.5, 0.5, 0.2893, 0.5, 0.4607, 0.5, 0.5, 0.5, 0.25, 0.0, 0.0, 0.0, 0.0, 0.0, 0.0, 0.0, 0.0, 0.0, 0.0, 0.0, 0.0, 0.0, 0.0, 0.0, 0.0, 0.0, 0.0, 0.0, 0.0, 0.0, 0.0, 0.0, 0.0, 0.0, 0.0, 0.0, 0.0, 0.0, 0.0, 0.0, 0.0, 0.0, 0.0, 0.0, 0.0, 0.0, 0.0, 0.0, 0.0, 0.0, 0.0, 0.0, 0.0, 0.0, 0.0, 0.0, 0.0, 0.0, 0.0, 0.0, 0.0, 0.0, 0.0, 0.0, 0.0, 0.0, 0.0, 0.0, 0.0, 0.0, 0.0, 0.0, 0.0, 0.0, 0.0, 0.0, 0.0, 0.0, 0.0, 0.0, 0.0, 0.0, 0.0, 0.0, 0.0, 0.0, 0.0, 0.0, 0.0, 0.0, 0.0, 0.0, 0.0, 0.0, 0.0, 0.0, 0.0, 0.0, 0.0, 0.0, 0.0, 0.0, 0.0, 0.0, 0.0, 0.0, 0.0, 0.0, 0.0, 0.0, 0.0, 0.0, 0.0, 0.0, 0.0, 0.0, 0.0, 0.0, 0.0, 0.0, 0.0, 0.0, 0.0, 0.0, 0.0, 0.0, 0.0, 0.0, 0.0, 0.0, 0.0, 0.0, 0.0, 0.0, 0.0, 0.0, 0.0, 0.0, 0.0, 0.0, 0.0, 0.0, 0.0, 0.0, 0.0, 0.0, 0.0, 0.0, 0.0, 0.0, 0.0, 0.0, 0.0])
me_cube_018.materials.append(mat_material)
me_cube_018.update()
me_cube_019 = bpy.data.meshes.new('Cube.019')
me_cube_019.from_pydata([(0.5, -1.001, 0.25), (0.3, -1.001, 0.25), (0.3, 0.9994, 0.25), (0.5, 0.9994, 0.25), (0.7, 0.9994, 0.5), (0.9, 0.9994, 0.5), (0.9, -1.001, 0.5), (0.7, -1.001, 0.5), (-0.5, -1.001, 0.5), (-0.3, -1.001, 0.5), (-0.5, 0.9994, 0.5), (-0.3, 0.9994, 0.5), (0.1, -1.001, 0.75), (-0.1, -1.001, 0.75), (-0.1, 0.9994, 0.75), (0.1, 0.9994, 0.75), (-0.7, -1.001, 1.0), (-0.9, -1.001, 1.0), (-0.9, 0.9994, 1.0), (-0.7, 0.9994, 1.0), (0.5, -1.001, 0.29), (0.3, -1.001, 0.29), (0.3, 0.9994, 0.29), (0.5, 0.9994, 0.29), (0.7, 0.9994, 0.54), (0.9, 0.9994, 0.54), (0.9, -1.001, 0.54), (0.7, -1.001, 0.54), (-0.3, -1.001, 0.54), (-0.5, -1.001, 0.54), (-0.5, 0.9994, 0.54), (-0.3, 0.9994, 0.54), (0.1, -1.001, 0.79), (-0.1, -1.001, 0.79), (-0.1, 0.9994, 0.79), (0.1, 0.9994, 0.79), (-0.7, -1.001, 1.04), (-0.9, -1.001, 1.04), (-0.9, 0.9994, 1.04), (-0.7, 0.9994, 1.04)], [], [(2, 3, 0, 1), (4, 5, 6, 7), (10, 11, 9, 8), (14, 15, 12, 13), (18, 19, 16, 17), (22, 21, 20, 23), (24, 27, 26, 25), (30, 29, 28, 31), (34, 33, 32, 35), (38, 37, 36, 39), (19, 18, 38, 39), (5, 4, 24, 25), (12, 15, 35, 32), (2, 1, 21, 22), (7, 6, 26, 27), (18, 17, 37, 38), (0, 3, 23, 20), (8, 9, 28, 29), (16, 19, 39, 36), (6, 5, 25, 26), (11, 10, 30, 31), (4, 7, 27, 24), (13, 12, 32, 33), (10, 8, 29, 30), (15, 14, 34, 35), (1, 0, 20, 21), (9, 11, 31, 28), (17, 16, 36, 37), (3, 2, 22, 23), (14, 13, 33, 34)])
_uv = me_cube_019.uv_layers.new(name='UVMap')
_uv.uv.foreach_set('vector', [0.625, 0.65, 0.625, 0.7, 0.875, 0.7, 0.875, 0.65, 0.625, 0.7, 0.625, 0.75, 0.875, 0.75, 0.875, 0.7, 0.625, 0.55, 0.625, 0.6, 0.875, 0.6, 0.875, 0.55, 0.625, 0.6, 0.625, 0.65, 0.875, 0.65, 0.875, 0.6, 0.625, 0.5, 0.625, 0.55, 0.875, 0.55, 0.875, 0.5, 0.625, 0.65, 0.875, 0.65, 0.875, 0.7, 0.625, 0.7, 0.625, 0.7, 0.875, 0.7, 0.875, 0.75, 0.625, 0.75, 0.625, 0.55, 0.875, 0.55, 0.875, 0.6, 0.625, 0.6, 0.625, 0.6, 0.875, 0.6, 0.875, 0.65, 0.625, 0.65, 0.625, 0.5, 0.875, 0.5, 0.875, 0.55, 0.625, 0.55, 0.625, 0.55, 0.625, 0.5, 0.625, 0.5, 0.625, 0.55, 0.625, 0.75, 0.625, 0.7, 0.625, 0.7, 0.625, 0.75, 0.875, 0.65, 0.625, 0.65, 0.625, 0.65, 0.875, 0.65, 0.625, 0.65, 0.875, 0.65, 0.875, 0.65, 0.625, 0.65, 0.875, 0.7, 0.875, 0.75, 0.875, 0.75, 0.875, 0.7, 0.625, 0.5, 0.875, 0.5, 0.875, 0.5, 0.625, 0.5, 0.875, 0.7, 0.625, 0.7, 0.625, 0.7, 0.875, 0.7, 0.875, 0.55, 0.875, 0.6, 0.875, 0.6, 0.875, 0.55, 0.875, 0.55, 0.625, 0.55, 0.625, 0.55, 0.875, 0.55, 0.875, 0.75, 0.625, 0.75, 0.625, 0.75, 0.875, 0.75, 0.625, 0.6, 0.625, 0.55, 0.625, 0.55, 0.625, 0.6, 0.625, 0.7, 0.875, 0.7, 0.875, 0.7, 0.625, 0.7, 0.875, 0.6, 0.875, 0.65, 0.875, 0.65, 0.875, 0.6, 0.625, 0.55, 0.875, 0.55, 0.875, 0.55, 0.625, 0.55, 0.625, 0.65, 0.625, 0.6, 0.625, 0.6, 0.625, 0.65, 0.875, 0.65, 0.875, 0.7, 0.875, 0.7, 0.875, 0.65, 0.875, 0.6, 0.625, 0.6, 0.625, 0.6, 0.875, 0.6, 0.875, 0.5, 0.875, 0.55, 0.875, 0.55, 0.875, 0.5, 0.625, 0.7, 0.625, 0.65, 0.625, 0.65, 0.625, 0.7, 0.625, 0.6, 0.875, 0.6, 0.875, 0.6, 0.625, 0.6])
me_cube_019.materials.append(mat_material)
me_cube_019.update()

# ---- objects
ob_estructura_banco = bpy.data.objects.new('Estructura_banco', me_cube_018)
ob_sm_ring_bench = bpy.data.objects.new('SM_Ring_bench', None)
ob_asientos = bpy.data.objects.new('Asientos', me_cube_019)

# ---- transforms, parenting, visibility, modifiers, constraints
ob_estructura_banco.parent = ob_sm_ring_bench
ob_estructura_banco.location = (0.0, 0.0, 0.0)
_m = ob_estructura_banco.modifiers.new('Bevel', 'BEVEL')
_m.width = 0.005
_m.width_pct = 0.005
_m = ob_estructura_banco.modifiers.new('Auto Smooth', 'NODES')
_m.node_group = ng_auto_smooth
_gi = [s.identifier for s in ng_auto_smooth.interface.items_tree if s.item_type == 'SOCKET' and s.in_out == 'INPUT']
_m[_gi[1]] = 0.5236  # Angle
ob_sm_ring_bench.location = (-3.527, -1.0, 0.0)
ob_asientos.parent = ob_sm_ring_bench
ob_asientos.location = (0.0, 0.0, 0.0)
_m = ob_asientos.modifiers.new('Bevel', 'BEVEL')
_m.width = 0.005
_m.width_pct = 0.005

# ---- collection membership
col_collection.objects.link(ob_estructura_banco)
col_collection.objects.link(ob_sm_ring_bench)
col_collection.objects.link(ob_asientos)

# ---- scene / render settings (as saved in the file)
scene.frame_start = 1; scene.frame_end = 250; scene.frame_set(1)
scene.render.engine = 'CYCLES'
scene.render.image_settings.file_format = 'JPEG'
scene.render.image_settings.color_mode = 'RGB'
scene.render.image_settings.quality = 100
scene.render.resolution_x = 3840
scene.render.resolution_y = 2160
scene.cycles.samples = 1024
scene.cycles.sampling_pattern = 'TABULATED_SOBOL'
scene.cycles.use_light_tree = False
scene.cycles.tile_size = 256
scene.view_settings.view_transform = 'Filmic'
bpy.context.view_layer.update()

# ---- added for rendering (the .blend has no active camera and no usable light): camera, sun
cam_auto = bpy.data.cameras.new('AutoCamera')
cam_auto.lens = 50.0
cam_auto.sensor_width = 36.0
cam_auto.clip_end = 1000.0
ob_auto_camera = bpy.data.objects.new('AutoCamera', cam_auto)
scene.collection.objects.link(ob_auto_camera)
ob_auto_camera.location = (-0.858469, -4.20368, 2.65521)
ob_auto_camera.rotation_euler = (1.09748, -7.21219e-08, 0.694738)
scene.camera = ob_auto_camera
light_auto_sun = bpy.data.lights.new('AutoSun', 'SUN')
light_auto_sun.energy = 3.0
light_auto_sun.angle = 0.0523599
ob_auto_sun = bpy.data.objects.new('AutoSun', light_auto_sun)
scene.collection.objects.link(ob_auto_sun)
ob_auto_sun.rotation_euler = (0.872665, 0.174533, 0.523599)
bpy.context.view_layer.update()
